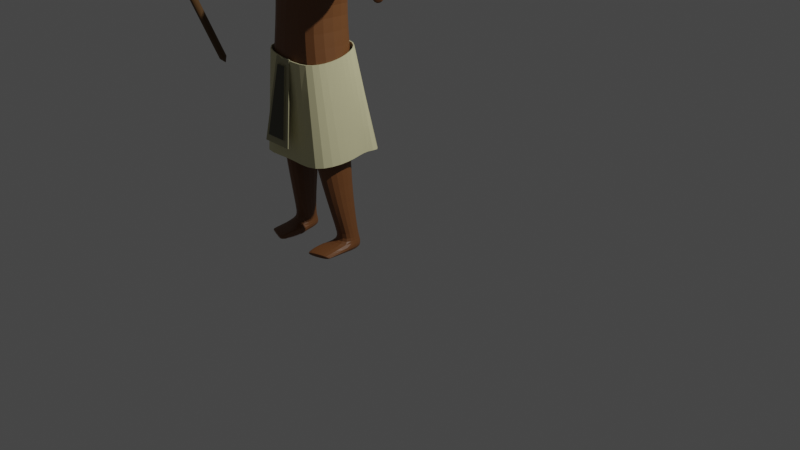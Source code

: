 # Source: postava_sekera.blend  (saved by Blender 3.6.13; exported with 4.5.12 LTS)
import bpy
from mathutils import Matrix  # noqa: F401  (used for matrix-valued properties, if any)

bpy.ops.wm.read_factory_settings(use_empty=True)
scene = bpy.context.scene
scene.name = 'Scene'

# ---- collections
col_collection = bpy.data.collections.new('Collection'); scene.collection.children.link(col_collection)

# ---- materials (node trees are filled in below, after node groups)
mat_material = bpy.data.materials.new('Material')
mat_material.use_transparent_shadow = False
mat_material_002 = bpy.data.materials.new('Material.002')
mat_material_002.use_transparent_shadow = False
mat_material_003 = bpy.data.materials.new('Material.003')
mat_material_003.use_transparent_shadow = False
mat_material_001 = bpy.data.materials.new('Material.001')
mat_material_001.use_transparent_shadow = False
mat_material_008 = bpy.data.materials.new('Material.008')
mat_material_008.use_transparent_shadow = False
mat_material_004 = bpy.data.materials.new('Material.004')
mat_material_004.use_transparent_shadow = False
mat_material_007 = bpy.data.materials.new('Material.007')
mat_material_007.use_transparent_shadow = False
mat_material_006 = bpy.data.materials.new('Material.006')
mat_material_006.use_transparent_shadow = False
mat_material_005 = bpy.data.materials.new('Material.005')
mat_material_005.use_transparent_shadow = False
mat_material_009 = bpy.data.materials.new('Material.009')
mat_material_009.use_transparent_shadow = False

# ---- material node trees
mat_material.use_nodes = True; mat_material.node_tree.nodes.clear()
_N = mat_material.node_tree.nodes; _L = mat_material.node_tree.links
n0 = _N.new('ShaderNodeBsdfPrincipled'); n0.name = 'Principled BSDF'; n0.location = (10, 300)
n0.distribution = 'GGX'
n0.subsurface_method = 'RANDOM_WALK_SKIN'
n0.inputs[0].default_value = (0.8, 0.7333, 0.7421, 1.0)
n0.inputs[3].default_value = 1.45
n0.inputs[27].default_value = (0.0, 0.0, 0.0, 1.0)
n0.inputs[28].default_value = 1.0
n1 = _N.new('ShaderNodeOutputMaterial'); n1.name = 'Material Output'; n1.location = (300, 300)
_L.new(n0.outputs[0], n1.inputs[0])
n1.is_active_output = True
mat_material_002.use_nodes = True; mat_material_002.node_tree.nodes.clear()
_N = mat_material_002.node_tree.nodes; _L = mat_material_002.node_tree.links
n0 = _N.new('ShaderNodeBsdfPrincipled'); n0.name = 'Principled BSDF'; n0.location = (10, 300)
n0.distribution = 'GGX'
n0.subsurface_method = 'RANDOM_WALK_SKIN'
n0.inputs[0].default_value = (0.1657, 0.06457, 0.01907, 1.0)
n0.inputs[3].default_value = 1.45
n0.inputs[27].default_value = (0.0, 0.0, 0.0, 1.0)
n0.inputs[28].default_value = 1.0
n1 = _N.new('ShaderNodeOutputMaterial'); n1.name = 'Material Output'; n1.location = (300, 300)
_L.new(n0.outputs[0], n1.inputs[0])
n1.is_active_output = True
mat_material_003.use_nodes = True; mat_material_003.node_tree.nodes.clear()
_N = mat_material_003.node_tree.nodes; _L = mat_material_003.node_tree.links
n0 = _N.new('ShaderNodeBsdfPrincipled'); n0.name = 'Principled BSDF'; n0.location = (10, 300)
n0.distribution = 'GGX'
n0.subsurface_method = 'RANDOM_WALK_SKIN'
n0.inputs[0].default_value = (0.6514, 0.6105, 0.3564, 1.0)
n0.inputs[3].default_value = 1.45
n0.inputs[27].default_value = (0.0, 0.0, 0.0, 1.0)
n0.inputs[28].default_value = 1.0
n1 = _N.new('ShaderNodeOutputMaterial'); n1.name = 'Material Output'; n1.location = (300, 300)
_L.new(n0.outputs[0], n1.inputs[0])
n1.is_active_output = True
mat_material_001.use_nodes = True; mat_material_001.node_tree.nodes.clear()
_N = mat_material_001.node_tree.nodes; _L = mat_material_001.node_tree.links
n0 = _N.new('ShaderNodeBsdfPrincipled'); n0.name = 'Principled BSDF'; n0.location = (10, 300)
n0.distribution = 'GGX'
n0.subsurface_method = 'RANDOM_WALK_SKIN'
n0.inputs[0].default_value = (0.3712, 0.3467, 0.2051, 1.0)
n0.inputs[3].default_value = 1.45
n0.inputs[27].default_value = (0.0, 0.0, 0.0, 1.0)
n0.inputs[28].default_value = 1.0
n1 = _N.new('ShaderNodeOutputMaterial'); n1.name = 'Material Output'; n1.location = (300, 300)
_L.new(n0.outputs[0], n1.inputs[0])
n1.is_active_output = True
mat_material_008.use_nodes = True; mat_material_008.node_tree.nodes.clear()
_N = mat_material_008.node_tree.nodes; _L = mat_material_008.node_tree.links
n0 = _N.new('ShaderNodeBsdfPrincipled'); n0.name = 'Principled BSDF'; n0.location = (10, 300)
n0.distribution = 'GGX'
n0.subsurface_method = 'RANDOM_WALK_SKIN'
n0.inputs[0].default_value = (0.07036, 0.0661, 0.04114, 1.0)
n0.inputs[3].default_value = 1.45
n0.inputs[27].default_value = (0.0, 0.0, 0.0, 1.0)
n0.inputs[28].default_value = 1.0
n1 = _N.new('ShaderNodeOutputMaterial'); n1.name = 'Material Output'; n1.location = (300, 300)
_L.new(n0.outputs[0], n1.inputs[0])
n1.is_active_output = True
mat_material_004.use_nodes = True; mat_material_004.node_tree.nodes.clear()
_N = mat_material_004.node_tree.nodes; _L = mat_material_004.node_tree.links
n0 = _N.new('ShaderNodeBsdfPrincipled'); n0.name = 'Principled BSDF'; n0.location = (10, 300)
n0.distribution = 'GGX'
n0.subsurface_method = 'RANDOM_WALK_SKIN'
n0.inputs[0].default_value = (0.0, 0.0, 0.0, 1.0)
n0.inputs[3].default_value = 1.45
n0.inputs[27].default_value = (0.0, 0.0, 0.0, 1.0)
n0.inputs[28].default_value = 1.0
n1 = _N.new('ShaderNodeOutputMaterial'); n1.name = 'Material Output'; n1.location = (300, 300)
_L.new(n0.outputs[0], n1.inputs[0])
n1.is_active_output = True
mat_material_007.use_nodes = True; mat_material_007.node_tree.nodes.clear()
_N = mat_material_007.node_tree.nodes; _L = mat_material_007.node_tree.links
n0 = _N.new('ShaderNodeBsdfPrincipled'); n0.name = 'Principled BSDF'; n0.location = (10, 300)
n0.distribution = 'GGX'
n0.subsurface_method = 'RANDOM_WALK_SKIN'
n0.inputs[0].default_value = (0.1046, 0.05127, 0.01444, 1.0)
n0.inputs[3].default_value = 1.45
n0.inputs[27].default_value = (0.0, 0.0, 0.0, 1.0)
n0.inputs[28].default_value = 1.0
n1 = _N.new('ShaderNodeOutputMaterial'); n1.name = 'Material Output'; n1.location = (300, 300)
_L.new(n0.outputs[0], n1.inputs[0])
n1.is_active_output = True
mat_material_006.use_nodes = True; mat_material_006.node_tree.nodes.clear()
_N = mat_material_006.node_tree.nodes; _L = mat_material_006.node_tree.links
n0 = _N.new('ShaderNodeBsdfPrincipled'); n0.name = 'Principled BSDF'; n0.location = (10, 300)
n0.distribution = 'GGX'
n0.subsurface_method = 'RANDOM_WALK_SKIN'
n0.inputs[0].default_value = (0.1046, 0.05127, 0.01444, 1.0)
n0.inputs[3].default_value = 1.45
n0.inputs[27].default_value = (0.0, 0.0, 0.0, 1.0)
n0.inputs[28].default_value = 1.0
n1 = _N.new('ShaderNodeOutputMaterial'); n1.name = 'Material Output'; n1.location = (300, 300)
_L.new(n0.outputs[0], n1.inputs[0])
n1.is_active_output = True
mat_material_005.use_nodes = True; mat_material_005.node_tree.nodes.clear()
_N = mat_material_005.node_tree.nodes; _L = mat_material_005.node_tree.links
n0 = _N.new('ShaderNodeBsdfPrincipled'); n0.name = 'Principled BSDF'; n0.location = (10, 300)
n0.distribution = 'GGX'
n0.subsurface_method = 'RANDOM_WALK_SKIN'
n0.inputs[0].default_value = (0.1615, 0.1615, 0.1615, 1.0)
n0.inputs[3].default_value = 1.45
n0.inputs[27].default_value = (0.0, 0.0, 0.0, 1.0)
n0.inputs[28].default_value = 1.0
n1 = _N.new('ShaderNodeOutputMaterial'); n1.name = 'Material Output'; n1.location = (300, 300)
_L.new(n0.outputs[0], n1.inputs[0])
n1.is_active_output = True
mat_material_009.use_nodes = True; mat_material_009.node_tree.nodes.clear()
_N = mat_material_009.node_tree.nodes; _L = mat_material_009.node_tree.links
n0 = _N.new('ShaderNodeBsdfPrincipled'); n0.name = 'Principled BSDF'; n0.location = (10, 300)
n0.distribution = 'GGX'
n0.subsurface_method = 'RANDOM_WALK_SKIN'
n0.inputs[0].default_value = (0.0, 0.0, 0.0, 1.0)
n0.inputs[3].default_value = 1.45
n0.inputs[27].default_value = (0.0, 0.0, 0.0, 1.0)
n0.inputs[28].default_value = 1.0
n1 = _N.new('ShaderNodeOutputMaterial'); n1.name = 'Material Output'; n1.location = (300, 300)
_L.new(n0.outputs[0], n1.inputs[0])
n1.is_active_output = True

# ---- world
world_world = bpy.data.worlds.new('World'); scene.world = world_world
world_world.use_nodes = True; world_world.node_tree.nodes.clear()
_N = world_world.node_tree.nodes; _L = world_world.node_tree.links
n0 = _N.new('ShaderNodeOutputWorld'); n0.name = 'World Output'; n0.location = (300, 300)
n1 = _N.new('ShaderNodeBackground'); n1.name = 'Background'; n1.location = (10, 300)
n1.inputs[0].default_value = (0.05088, 0.05088, 0.05088, 1.0)
_L.new(n1.outputs[0], n0.inputs[0])
n0.is_active_output = True
world_world.color = (0.05088, 0.05088, 0.05088)
world_world.use_sun_shadow = False
world_world.sun_shadow_jitter_overblur = 0.0

# ---- cameras
cam_camera = bpy.data.cameras.new('Camera')
cam_camera.clip_end = 100.0
cam_camera.ortho_scale = 7.314

# ---- lights
light_light = bpy.data.lights.new('Light', 'POINT')
light_light.transmission_factor = 0.0
light_light.energy = 1000.0
light_light.shadow_soft_size = 0.1
light_light.shadow_maximum_resolution = 0.006
light_light.use_absolute_resolution = True

# ---- meshes
me_cube_006 = bpy.data.meshes.new('Cube.006')
me_cube_006.from_pydata([(0.0, -1.425, 2.77), (0.0, -1.146, 3.421), (0.0, -0.8405, 2.716), (0.0, -0.9648, 3.549), (0.2554, -1.424, 2.794), (0.2061, -1.136, 3.442), (0.2718, -0.8777, 2.794), (0.2061, -0.9858, 3.542), (0.2551, -0.8911, 0.6031), (0.1854, -1.167, 0.6066), (0.3901, -0.9384, 0.5989), (0.4238, -1.146, 0.6201), (0.0, -0.8643, 2.015), (0.0, -1.474, 2.166), (0.3762, -0.8735, 2.152), (0.3735, -1.42, 2.166), (0.0, -0.8587, 2.036), (0.0, -1.466, 2.156), (0.3504, -0.8848, 2.145), (0.3476, -1.431, 2.158), (0.145, -0.8967, 1.312), (0.145, -1.361, 1.32), (0.3295, -0.9861, 1.304), (0.328, -1.289, 1.312), (0.0, -1.4, 2.913), (0.0, -0.8127, 2.818), (0.3977, -0.9652, 3.118), (0.3847, -1.314, 3.073), (0.3811, -0.9943, 3.127), (0.4127, -1.005, 3.366), (0.4127, -1.241, 3.366), (0.4704, -1.216, 3.145), (1.263, -1.47, 3.135), (0.389, -1.005, 3.366), (0.3891, -1.241, 3.366), (1.206, -1.545, 3.157), (1.279, -1.45, 3.243), (0.4783, -1.01, 3.336), (0.5109, -1.223, 3.343), (1.23, -1.529, 3.272), (1.313, -1.633, 3.147), (1.369, -1.554, 3.131), (1.378, -1.532, 3.231), (1.33, -1.612, 3.259), (1.316, -1.63, 3.151), (1.368, -1.556, 3.136), (1.391, -1.538, 3.254), (1.346, -1.613, 3.282), (0.0, -1.36, 3.106), (0.0, -0.8249, 3.069), (0.4674, -0.9812, 3.192), (0.4122, -1.221, 3.201), (0.4504, -0.985, 3.201), (0.4472, -1.221, 3.201), (0.9441, -1.18, 3.207), (0.8505, -1.304, 3.242), (0.9652, -1.185, 3.277), (0.8852, -1.31, 3.332), (0.9325, -1.178, 3.109), (0.4127, -1.005, 3.366), (0.4127, -1.241, 3.366), (0.8756, -1.293, 3.231), (0.5933, -1.183, 3.134), (0.5677, -1.003, 2.98), (0.4153, -0.9942, 3.366), (0.4153, -1.23, 3.367), (1.047, -1.424, 3.194), (0.721, -1.162, 3.147), (0.7108, -1.012, 3.122), (1.104, -1.329, 3.123), (0.2288, -0.8842, 0.4974), (0.3964, -0.9188, 0.4936), (0.4338, -1.122, 0.5148), (0.1954, -1.144, 0.5013), (0.4298, -1.38, 0.5802), (0.1983, -1.459, 0.5848), (0.1986, -1.443, 0.5323), (0.4207, -1.367, 0.5313), (0.4242, -1.38, 0.5755), (0.203, -1.455, 0.58), (0.2033, -1.443, 0.537), (0.4169, -1.37, 0.5361), (0.185, -1.171, 0.6013), (0.1944, -1.15, 0.5069), (0.199, -1.439, 0.5369), (0.1992, -1.452, 0.5804), (0.257, -0.9188, 0.6658), (0.2047, -1.159, 0.6689), (0.3765, -0.9607, 0.662), (0.4016, -1.138, 0.6785), (0.0, -1.319, 3.261), (0.0, -0.8648, 3.214), (0.413, -1.005, 3.366), (0.3781, -1.241, 3.366), (0.0, -1.194, 3.346), (0.0, -0.9419, 3.344), (0.1336, -1.021, 3.334), (0.1336, -1.181, 3.334), (0.0, -1.149, 3.708), (0.0, -0.8913, 3.692), (0.1884, -0.8848, 3.688), (0.2169, -1.118, 3.691), (0.0, -1.147, 3.829), (0.0, -0.8727, 3.847), (0.1264, -0.9052, 3.831), (0.1714, -1.151, 3.831), (0.1432, -1.247, 3.474), (0.0, -1.259, 3.441), (0.1283, -1.242, 3.698), (0.0, -1.25, 3.706), (0.1615, -1.226, 3.81), (0.0, -1.211, 3.847), (0.0, -1.156, 3.413), (0.0, -1.004, 3.392), (0.1392, -1.037, 3.388), (0.116, -1.148, 3.405), (0.0, -1.155, 3.539), (0.0, -0.9549, 3.509), (0.2096, -0.983, 3.508), (0.1864, -1.143, 3.526), (0.0, -0.8214, 2.997), (0.0, -0.8197, 2.962), (0.0, -0.8179, 2.926), (0.0, -0.8162, 2.89), (0.0, -0.8144, 2.854), (0.0, -0.8127, 2.818), (0.4475, -0.9767, 3.171), (0.4375, -0.9744, 3.16), (0.4276, -0.9721, 3.15), (0.4176, -0.9698, 3.139), (0.4077, -0.9675, 3.129), (0.3977, -0.9652, 3.118), (0.4293, -1.247, 3.165), (0.4204, -1.261, 3.146), (0.4115, -1.274, 3.128), (0.4025, -1.287, 3.11), (0.3936, -1.301, 3.091), (0.3847, -1.314, 3.073), (0.4306, -0.9804, 3.18), (0.4207, -0.9782, 3.169), (0.4108, -0.9759, 3.159), (0.4009, -0.9736, 3.148), (0.391, -0.9966, 3.138), (0.3811, -0.9943, 3.127), (0.4538, -1.212, 3.185), (0.4572, -1.208, 3.177), (0.4605, -1.204, 3.169), (0.4638, -1.199, 3.161), (0.4671, -1.195, 3.153), (0.4704, -1.191, 3.145), (1.035, -1.263, 3.187), (1.081, -1.304, 3.176), (1.126, -1.346, 3.166), (1.172, -1.387, 3.155), (1.218, -1.428, 3.145), (1.263, -1.47, 3.135), (0.952, -1.373, 3.218), (1.003, -1.407, 3.206), (1.053, -1.442, 3.194), (1.104, -1.476, 3.181), (1.155, -1.511, 3.169), (1.206, -1.545, 3.157), (1.063, -1.262, 3.282), (1.106, -1.3, 3.275), (1.149, -1.337, 3.267), (1.193, -1.375, 3.259), (1.236, -1.413, 3.251), (1.279, -1.45, 3.243), (0.9919, -1.374, 3.33), (1.04, -1.405, 3.318), (1.087, -1.436, 3.307), (1.135, -1.467, 3.295), (1.183, -1.498, 3.283), (1.23, -1.529, 3.272), (0.0, -1.4, 2.913), (0.0, -1.395, 2.941), (0.0, -1.389, 2.968), (0.0, -1.383, 2.996), (0.0, -1.378, 3.024), (0.0, -1.372, 3.051), (0.652, -1.013, 3.086), (0.6864, -1.012, 3.076), (0.7063, -1.249, 3.093), (0.7772, -1.29, 3.159), (0.8137, -1.299, 3.154), (0.8483, -1.307, 3.121), (0.9047, -1.285, 3.134), (0.8277, -1.386, 3.157), (0.8575, -1.233, 3.09), (0.7398, -1.145, 3.142), (0.7032, -1.155, 3.14), (0.6665, -1.164, 3.138), (0.8336, -1.307, 3.148), (0.8816, -1.316, 3.142), (0.9295, -1.326, 3.136), (0.9775, -1.336, 3.13), (1.025, -1.345, 3.124), (1.073, -1.355, 3.118), (1.068, -1.444, 3.178), (1.005, -1.397, 3.201), (0.9624, -1.371, 3.207), (0.9929, -1.393, 3.129), (0.8686, -1.308, 3.12), (0.841, -1.399, 3.144)], [], [(49, 91, 92, 50), (56, 37, 38, 57), (51, 93, 90, 48), (4, 0, 13, 15), (3, 1, 98, 99), (49, 48, 90, 91), (70, 71, 72, 73), (2, 6, 14, 12), (0, 2, 12, 13), (6, 4, 15, 14), (16, 17, 13, 12), (18, 16, 12, 14), (19, 18, 14, 15), (17, 19, 15, 13), (20, 21, 17, 16), (22, 20, 16, 18), (23, 22, 18, 19), (21, 23, 19, 17), (86, 87, 21, 20), (88, 86, 20, 22), (89, 88, 22, 23), (87, 89, 23, 21), (2, 0, 24, 25), (4, 27, 24, 0), (6, 26, 27, 4), (2, 25, 26, 6), (50, 92, 29, 52), (92, 93, 30, 29), (137, 27, 31, 149), (27, 26, 28, 31), (68, 64, 33, 54), (64, 65, 34, 33), (198, 66, 35, 161), (66, 69, 32, 35), (54, 33, 37, 56), (33, 34, 38, 37), (161, 35, 39, 173), (44, 45, 46, 47), (35, 32, 41, 40), (32, 36, 42, 41), (36, 39, 43, 42), (39, 35, 40, 43), (40, 41, 45, 44), (41, 42, 46, 45), (42, 43, 47, 46), (43, 40, 44, 47), (34, 55, 57, 38), (150, 54, 56, 162), (65, 67, 55, 34), (192, 68, 54, 150), (93, 51, 53, 30), (126, 50, 52, 138), (120, 179, 48, 49), (132, 51, 48, 179), (162, 56, 57, 168), (120, 49, 50, 126), (138, 52, 63, 180), (30, 53, 62, 60), (31, 28, 58, 61), (149, 31, 61, 186), (29, 30, 60, 59), (52, 29, 59, 63), (180, 63, 68, 192), (60, 62, 67, 65), (61, 58, 69, 66), (186, 61, 66, 198), (59, 60, 65, 64), (63, 59, 64, 68), (8, 10, 71, 70), (10, 11, 72, 71), (78, 79, 80, 81), (9, 8, 70, 73), (11, 9, 75, 74), (82, 83, 84, 85), (73, 72, 77, 76), (72, 11, 74, 77), (74, 75, 79, 78), (75, 76, 80, 79), (76, 77, 81, 80), (77, 74, 78, 81), (9, 73, 83, 82), (73, 76, 84, 83), (76, 75, 85, 84), (75, 9, 82, 85), (9, 11, 89, 87), (11, 10, 88, 89), (10, 8, 86, 88), (8, 9, 87, 86), (94, 95, 91, 90), (95, 96, 92, 91), (96, 97, 93, 92), (97, 94, 90, 93), (112, 113, 95, 94), (113, 114, 96, 95), (114, 115, 97, 96), (115, 112, 94, 97), (1, 5, 106, 107), (101, 105, 110, 108), (7, 3, 99, 100), (5, 7, 100, 101), (104, 103, 102, 105), (100, 99, 103, 104), (101, 100, 104, 105), (99, 98, 102, 103), (109, 108, 110, 111), (107, 106, 108, 109), (5, 101, 108, 106), (98, 1, 107, 109), (102, 98, 109, 111), (105, 102, 111, 110), (119, 116, 112, 115), (118, 119, 115, 114), (117, 118, 114, 113), (116, 117, 113, 112), (1, 3, 117, 116), (3, 7, 118, 117), (7, 5, 119, 118), (5, 1, 116, 119), (62, 191, 203, 67), (191, 190, 202, 203), (190, 189, 201, 202), (189, 188, 200, 201), (188, 187, 199, 200), (187, 186, 198, 199), (58, 185, 197, 69), (185, 184, 196, 197), (184, 183, 195, 196), (183, 182, 194, 195), (182, 181, 193, 194), (181, 180, 192, 193), (53, 144, 191, 62), (144, 145, 190, 191), (145, 146, 189, 190), (146, 147, 188, 189), (147, 148, 187, 188), (148, 149, 186, 187), (28, 143, 185, 58), (143, 142, 184, 185), (142, 141, 183, 184), (141, 140, 182, 183), (140, 139, 181, 182), (139, 138, 180, 181), (25, 125, 131, 26), (125, 124, 130, 131), (124, 123, 129, 130), (123, 122, 128, 129), (122, 121, 127, 128), (121, 120, 126, 127), (36, 167, 173, 39), (167, 166, 172, 173), (166, 165, 171, 172), (165, 164, 170, 171), (164, 163, 169, 170), (163, 162, 168, 169), (27, 137, 174, 24), (137, 136, 175, 174), (136, 135, 176, 175), (135, 134, 177, 176), (134, 133, 178, 177), (133, 132, 179, 178), (25, 24, 174, 125), (125, 174, 175, 124), (124, 175, 176, 123), (123, 176, 177, 122), (122, 177, 178, 121), (121, 178, 179, 120), (26, 131, 143, 28), (131, 130, 142, 143), (130, 129, 141, 142), (129, 128, 140, 141), (128, 127, 139, 140), (127, 126, 138, 139), (69, 197, 155, 32), (197, 196, 154, 155), (196, 195, 153, 154), (195, 194, 152, 153), (194, 193, 151, 152), (193, 192, 150, 151), (32, 155, 167, 36), (155, 154, 166, 167), (154, 153, 165, 166), (153, 152, 164, 165), (152, 151, 163, 164), (151, 150, 162, 163), (55, 156, 168, 57), (156, 157, 169, 168), (157, 158, 170, 169), (158, 159, 171, 170), (159, 160, 172, 171), (160, 161, 173, 172), (67, 203, 156, 55), (203, 202, 157, 156), (202, 201, 158, 157), (201, 200, 159, 158), (200, 199, 160, 159), (199, 198, 161, 160), (51, 132, 144, 53), (132, 133, 145, 144), (133, 134, 146, 145), (134, 135, 147, 146), (135, 136, 148, 147), (136, 137, 149, 148)])
me_cube_006.polygons.foreach_set('material_index', [1, 1, 1, 1, 0, 0, 0, 1, 0, 1, 0, 1, 1, 1, 1, 1, 1, 1, 1, 1, 1, 1, 0, 1, 1, 1, 1, 1, 1, 1, 1, 1, 1, 1, 1, 1, 1, 1, 1, 1, 1, 1, 1, 1, 1, 1, 1, 1, 1, 1, 1, 1, 0, 1, 1, 1, 1, 1, 1, 1, 1, 1, 1, 1, 1, 1, 1, 1, 1, 1, 1, 1, 1, 1, 0, 1, 1, 1, 1, 1, 1, 0, 1, 1, 1, 1, 1, 1, 0, 1, 1, 1, 0, 1, 1, 1, 1, 1, 1, 1, 1, 1, 1, 0, 1, 1, 1, 0, 0, 1, 1, 1, 1, 0, 0, 1, 1, 1, 1, 1, 1, 1, 1, 1, 1, 1, 1, 1, 1, 1, 1, 1, 1, 1, 1, 1, 1, 1, 1, 1, 1, 1, 1, 1, 1, 1, 1, 1, 1, 1, 1, 1, 1, 1, 1, 1, 1, 1, 1, 1, 0, 0, 0, 0, 0, 0, 1, 1, 1, 1, 1, 1, 1, 1, 1, 1, 1, 1, 1, 1, 1, 1, 1, 1, 1, 1, 1, 1, 1, 1, 1, 1, 1, 1, 1, 1, 1, 1, 1, 1, 1, 1])
_uv = me_cube_006.uv_layers.new(name='UVMap')
_uv.uv.foreach_set('vector', [0.5067, 0.25, 0.625, 0.25, 0.625, 0.5, 0.5092, 0.5, 0.5092, 0.5, 0.625, 0.5, 0.625, 0.75, 0.5092, 0.75, 0.5092, 0.75, 0.625, 0.75, 0.6235, 0.9994, 0.5067, 1.0, 0.375, 0.75, 0.375, 1.0, 0.375, 1.0, 0.375, 0.75, 0.8721, 0.5031, 0.8673, 0.7461, 0.8673, 0.7461, 0.8721, 0.5031, 0.5067, 0.25, 0.6384, 0.8683, 0.8701, 0.749, 0.625, 0.25, 0.1498, 0.5163, 0.3502, 0.5207, 0.3501, 0.7295, 0.1499, 0.7339, 0.375, 0.25, 0.375, 0.5, 0.375, 0.5, 0.375, 0.25, 0.375, 1.0, 0.375, 0.25, 0.375, 0.25, 0.375, 1.0, 0.375, 0.5, 0.375, 0.75, 0.375, 0.75, 0.375, 0.5, 0.125, 0.5, 0.125, 0.75, 0.125, 0.75, 0.125, 0.5, 0.375, 0.5, 0.125, 0.5, 0.125, 0.5, 0.375, 0.5, 0.375, 0.75, 0.375, 0.5, 0.375, 0.5, 0.375, 0.75, 0.125, 0.75, 0.375, 0.75, 0.375, 0.75, 0.125, 0.75, 0.1498, 0.5163, 0.1499, 0.7339, 0.125, 0.75, 0.125, 0.5, 0.3502, 0.5207, 0.1498, 0.5163, 0.125, 0.5, 0.375, 0.5, 0.3501, 0.7295, 0.3502, 0.5207, 0.375, 0.5, 0.375, 0.75, 0.1499, 0.7339, 0.3501, 0.7295, 0.375, 0.75, 0.125, 0.75, 0.1498, 0.5163, 0.1499, 0.7339, 0.1499, 0.7339, 0.1498, 0.5163, 0.3502, 0.5207, 0.1498, 0.5163, 0.1498, 0.5163, 0.3502, 0.5207, 0.3501, 0.7295, 0.3502, 0.5207, 0.3502, 0.5207, 0.3501, 0.7295, 0.1499, 0.7339, 0.3501, 0.7295, 0.3501, 0.7295, 0.1499, 0.7339, 0.375, 0.25, 0.375, 1.0, 0.4507, 0.9622, 0.4128, 0.25, 0.375, 0.75, 0.4173, 0.75, 0.4128, 1.0, 0.375, 1.0, 0.375, 0.5, 0.4173, 0.5, 0.4173, 0.75, 0.375, 0.75, 0.375, 0.25, 0.4128, 0.25, 0.4173, 0.5, 0.375, 0.5, 0.5092, 0.5, 0.625, 0.5, 0.625, 0.5, 0.5092, 0.5, 0.625, 0.5, 0.625, 0.75, 0.625, 0.75, 0.625, 0.5, 0.4173, 0.75, 0.4173, 0.75, 0.4173, 0.75, 0.4173, 0.75, 0.4173, 0.75, 0.4173, 0.5, 0.4173, 0.5, 0.4173, 0.75, 0.5092, 0.5, 0.625, 0.5, 0.625, 0.5, 0.5092, 0.5, 0.625, 0.5, 0.625, 0.75, 0.625, 0.75, 0.625, 0.5, 0.4173, 0.75, 0.4173, 0.75, 0.4173, 0.75, 0.4173, 0.75, 0.4173, 0.75, 0.4173, 0.5, 0.4173, 0.5, 0.4173, 0.75, 0.5092, 0.5, 0.625, 0.5, 0.625, 0.5, 0.5092, 0.5, 0.625, 0.5, 0.625, 0.75, 0.625, 0.75, 0.625, 0.5, 0.4173, 0.75, 0.4173, 0.75, 0.4173, 0.75, 0.4173, 0.75, 0.4173, 0.75, 0.4173, 0.5, 0.4173, 0.5, 0.4173, 0.75, 0.4173, 0.75, 0.4173, 0.5, 0.4173, 0.5, 0.4173, 0.75, 0.4173, 0.5, 0.4173, 0.5, 0.4173, 0.5, 0.4173, 0.5, 0.4173, 0.5, 0.4173, 0.75, 0.4173, 0.75, 0.4173, 0.5, 0.4173, 0.75, 0.4173, 0.75, 0.4173, 0.75, 0.4173, 0.75, 0.4173, 0.75, 0.4173, 0.5, 0.4173, 0.5, 0.4173, 0.75, 0.4173, 0.5, 0.4173, 0.5, 0.4173, 0.5, 0.4173, 0.5, 0.4173, 0.5, 0.4173, 0.75, 0.4173, 0.75, 0.4173, 0.5, 0.4173, 0.75, 0.4173, 0.75, 0.4173, 0.75, 0.4173, 0.75, 0.625, 0.75, 0.5092, 0.75, 0.5092, 0.75, 0.625, 0.75, 0.483, 0.5, 0.5092, 0.5, 0.5092, 0.5, 0.483, 0.5, 0.625, 0.75, 0.5092, 0.75, 0.5092, 0.75, 0.625, 0.75, 0.483, 0.5, 0.5092, 0.5, 0.5092, 0.5, 0.483, 0.5, 0.625, 0.75, 0.5092, 0.75, 0.5092, 0.75, 0.625, 0.75, 0.483, 0.5, 0.5092, 0.5, 0.5092, 0.5, 0.483, 0.5, 0.4799, 0.25, 0.5848, 0.8951, 0.6384, 0.8683, 0.5067, 0.25, 0.483, 0.75, 0.5092, 0.75, 0.5067, 1.0, 0.4799, 1.0, 0.483, 0.5, 0.5092, 0.5, 0.5092, 0.75, 0.483, 0.75, 0.4799, 0.25, 0.5067, 0.25, 0.5092, 0.5, 0.483, 0.5, 0.483, 0.5, 0.5092, 0.5, 0.5092, 0.5, 0.483, 0.5, 0.625, 0.75, 0.5092, 0.75, 0.5092, 0.75, 0.625, 0.75, 0.4173, 0.75, 0.4173, 0.5, 0.4173, 0.5, 0.4173, 0.75, 0.4173, 0.75, 0.4173, 0.75, 0.4173, 0.75, 0.4173, 0.75, 0.625, 0.5, 0.625, 0.75, 0.625, 0.75, 0.625, 0.5, 0.5092, 0.5, 0.625, 0.5, 0.625, 0.5, 0.5092, 0.5, 0.483, 0.5, 0.5092, 0.5, 0.5092, 0.5, 0.483, 0.5, 0.625, 0.75, 0.5092, 0.75, 0.5092, 0.75, 0.625, 0.75, 0.4173, 0.75, 0.4173, 0.5, 0.4173, 0.5, 0.4173, 0.75, 0.4173, 0.75, 0.4173, 0.75, 0.4173, 0.75, 0.4173, 0.75, 0.5432, 0.75, 0.625, 0.75, 0.625, 0.75, 0.5432, 0.75, 0.5092, 0.5, 0.625, 0.5, 0.625, 0.5, 0.5092, 0.5, 0.1498, 0.5163, 0.3502, 0.5207, 0.3502, 0.5207, 0.1498, 0.5163, 0.3502, 0.5207, 0.3501, 0.7295, 0.3501, 0.7295, 0.3502, 0.5207, 0.3453, 0.7296, 0.1548, 0.7338, 0.1548, 0.7338, 0.3452, 0.7296, 0.1499, 0.7339, 0.1498, 0.5163, 0.1498, 0.5163, 0.1499, 0.7339, 0.3501, 0.7295, 0.1499, 0.7339, 0.1507, 0.7338, 0.3493, 0.7295, 0.1499, 0.7339, 0.1499, 0.7339, 0.1506, 0.7338, 0.1506, 0.7338, 0.1499, 0.7339, 0.3501, 0.7295, 0.3493, 0.7295, 0.1507, 0.7338, 0.3501, 0.7295, 0.3501, 0.7295, 0.3493, 0.7295, 0.3493, 0.7295, 0.3493, 0.7295, 0.1507, 0.7338, 0.1548, 0.7338, 0.3453, 0.7296, 0.1507, 0.7338, 0.1507, 0.7338, 0.1548, 0.7338, 0.1548, 0.7338, 0.1507, 0.7338, 0.3493, 0.7295, 0.3452, 0.7296, 0.1548, 0.7338, 0.3493, 0.7295, 0.3493, 0.7295, 0.3453, 0.7296, 0.3452, 0.7296, 0.1499, 0.7339, 0.1499, 0.7339, 0.1499, 0.7339, 0.1499, 0.7339, 0.1499, 0.7339, 0.1507, 0.7338, 0.1506, 0.7338, 0.1499, 0.7339, 0.1507, 0.7338, 0.1507, 0.7338, 0.1506, 0.7338, 0.1506, 0.7338, 0.1507, 0.7338, 0.1499, 0.7339, 0.1499, 0.7339, 0.1506, 0.7338, 0.1499, 0.7339, 0.3501, 0.7295, 0.3501, 0.7295, 0.1499, 0.7339, 0.3501, 0.7295, 0.3502, 0.5207, 0.3502, 0.5207, 0.3501, 0.7295, 0.3502, 0.5207, 0.1498, 0.5163, 0.1498, 0.5163, 0.3502, 0.5207, 0.1498, 0.5163, 0.1499, 0.7339, 0.1499, 0.7339, 0.1498, 0.5163, 0.8701, 0.749, 0.875, 0.5, 0.875, 0.5, 0.8701, 0.749, 0.875, 0.5, 0.625, 0.5, 0.625, 0.5, 0.875, 0.5, 0.625, 0.5, 0.625, 0.75, 0.625, 0.75, 0.625, 0.5, 0.625, 0.75, 0.8701, 0.749, 0.8701, 0.749, 0.625, 0.75, 0.8688, 0.7477, 0.8736, 0.5014, 0.875, 0.5, 0.8701, 0.749, 0.8736, 0.5014, 0.6263, 0.5026, 0.625, 0.5, 0.875, 0.5, 0.6263, 0.5026, 0.6263, 0.7475, 0.625, 0.75, 0.625, 0.5, 0.6263, 0.7475, 0.8688, 0.7477, 0.8701, 0.749, 0.625, 0.75, 0.8673, 0.7461, 0.6278, 0.7447, 0.6278, 0.7447, 0.8673, 0.7461, 0.6278, 0.7447, 0.6278, 0.7447, 0.6278, 0.7447, 0.6278, 0.7447, 0.6278, 0.5056, 0.8721, 0.5031, 0.8721, 0.5031, 0.6278, 0.5056, 0.6278, 0.7447, 0.6278, 0.5056, 0.6278, 0.5056, 0.6278, 0.7447, 0.6278, 0.5056, 0.8721, 0.5031, 0.8673, 0.7461, 0.6278, 0.7447, 0.6278, 0.5056, 0.8721, 0.5031, 0.8721, 0.5031, 0.6278, 0.5056, 0.6278, 0.7447, 0.6278, 0.5056, 0.6278, 0.5056, 0.6278, 0.7447, 0.8721, 0.5031, 0.8673, 0.7461, 0.8673, 0.7461, 0.8721, 0.5031, 0.8673, 0.7461, 0.6278, 0.7447, 0.6278, 0.7447, 0.8673, 0.7461, 0.8673, 0.7461, 0.6278, 0.7447, 0.6278, 0.7447, 0.8673, 0.7461, 0.6278, 0.7447, 0.6278, 0.7447, 0.6278, 0.7447, 0.6278, 0.7447, 0.8673, 0.7461, 0.8673, 0.7461, 0.8673, 0.7461, 0.8673, 0.7461, 0.8673, 0.7461, 0.8673, 0.7461, 0.8673, 0.7461, 0.8673, 0.7461, 0.6278, 0.7447, 0.8673, 0.7461, 0.8673, 0.7461, 0.6278, 0.7447, 0.6276, 0.7452, 0.8675, 0.7464, 0.8688, 0.7477, 0.6263, 0.7475, 0.6276, 0.5051, 0.6276, 0.7452, 0.6263, 0.7475, 0.6263, 0.5026, 0.8723, 0.5028, 0.6276, 0.5051, 0.6263, 0.5026, 0.8736, 0.5014, 0.8675, 0.7464, 0.8723, 0.5028, 0.8736, 0.5014, 0.8688, 0.7477, 0.8673, 0.7461, 0.8721, 0.5031, 0.8723, 0.5028, 0.8675, 0.7464, 0.8721, 0.5031, 0.6278, 0.5056, 0.6276, 0.5051, 0.8723, 0.5028, 0.6278, 0.5056, 0.6278, 0.7447, 0.6276, 0.7452, 0.6276, 0.5051, 0.6278, 0.7447, 0.8673, 0.7461, 0.8675, 0.7464, 0.6276, 0.7452, 0.5092, 0.75, 0.483, 0.75, 0.483, 0.75, 0.5092, 0.75, 0.483, 0.75, 0.4698, 0.75, 0.4698, 0.75, 0.483, 0.75, 0.4698, 0.75, 0.4567, 0.75, 0.4567, 0.75, 0.4698, 0.75, 0.4567, 0.75, 0.4436, 0.75, 0.4436, 0.75, 0.4567, 0.75, 0.4436, 0.75, 0.4305, 0.75, 0.4305, 0.75, 0.4436, 0.75, 0.4305, 0.75, 0.4173, 0.75, 0.4173, 0.75, 0.4305, 0.75, 0.4173, 0.5, 0.4173, 0.5, 0.4173, 0.5, 0.4173, 0.5, 0.4173, 0.5, 0.4305, 0.5, 0.4305, 0.5, 0.4173, 0.5, 0.4305, 0.5, 0.4436, 0.5, 0.4436, 0.5, 0.4305, 0.5, 0.4436, 0.5, 0.4567, 0.5, 0.4567, 0.5, 0.4436, 0.5, 0.4567, 0.5, 0.4698, 0.5, 0.4698, 0.5, 0.4567, 0.5, 0.4698, 0.5, 0.483, 0.5, 0.483, 0.5, 0.4698, 0.5, 0.5092, 0.75, 0.4829, 0.75, 0.483, 0.75, 0.5092, 0.75, 0.4829, 0.75, 0.4698, 0.75, 0.4698, 0.75, 0.483, 0.75, 0.4698, 0.75, 0.4567, 0.75, 0.4567, 0.75, 0.4698, 0.75, 0.4567, 0.75, 0.4436, 0.75, 0.4436, 0.75, 0.4567, 0.75, 0.4436, 0.75, 0.4305, 0.75, 0.4305, 0.75, 0.4436, 0.75, 0.4305, 0.75, 0.4173, 0.75, 0.4173, 0.75, 0.4305, 0.75, 0.4173, 0.5, 0.4173, 0.5, 0.4173, 0.5, 0.4173, 0.5, 0.4173, 0.5, 0.4305, 0.5, 0.4305, 0.5, 0.4173, 0.5, 0.4305, 0.5, 0.4436, 0.5, 0.4436, 0.5, 0.4305, 0.5, 0.4436, 0.5, 0.4567, 0.5, 0.4567, 0.5, 0.4436, 0.5, 0.4567, 0.5, 0.4698, 0.5, 0.4698, 0.5, 0.4567, 0.5, 0.4698, 0.5, 0.483, 0.5, 0.483, 0.5, 0.4698, 0.5, 0.4128, 0.25, 0.4128, 0.25, 0.4173, 0.5, 0.4173, 0.5, 0.4128, 0.25, 0.4262, 0.25, 0.4305, 0.5, 0.4173, 0.5, 0.4262, 0.25, 0.4397, 0.25, 0.4436, 0.5, 0.4305, 0.5, 0.4397, 0.25, 0.4531, 0.25, 0.4567, 0.5, 0.4436, 0.5, 0.4531, 0.25, 0.4665, 0.25, 0.4698, 0.5, 0.4567, 0.5, 0.4665, 0.25, 0.4799, 0.25, 0.483, 0.5, 0.4698, 0.5, 0.4173, 0.5, 0.4173, 0.5, 0.4173, 0.75, 0.4173, 0.75, 0.4173, 0.5, 0.4305, 0.5, 0.4305, 0.75, 0.4173, 0.75, 0.4305, 0.5, 0.4436, 0.5, 0.4436, 0.75, 0.4305, 0.75, 0.4436, 0.5, 0.4567, 0.5, 0.4567, 0.75, 0.4436, 0.75, 0.4567, 0.5, 0.4698, 0.5, 0.4698, 0.75, 0.4567, 0.75, 0.4698, 0.5, 0.483, 0.5, 0.483, 0.75, 0.4698, 0.75, 0.4173, 0.75, 0.4173, 0.75, 0.4128, 1.0, 0.4128, 1.0, 0.4173, 0.75, 0.4305, 0.75, 0.4262, 1.0, 0.4128, 1.0, 0.4305, 0.75, 0.4436, 0.75, 0.4397, 1.0, 0.4262, 1.0, 0.4436, 0.75, 0.4567, 0.75, 0.4531, 1.0, 0.4397, 1.0, 0.4567, 0.75, 0.4698, 0.75, 0.4665, 1.0, 0.4531, 1.0, 0.4698, 0.75, 0.483, 0.75, 0.4799, 1.0, 0.4665, 1.0, 0.4128, 0.25, 0.4507, 0.9622, 0.4507, 0.9622, 0.4128, 0.25, 0.4128, 0.25, 0.4507, 0.9622, 0.4775, 0.9488, 0.4262, 0.25, 0.4262, 0.25, 0.4775, 0.9488, 0.5043, 0.9353, 0.4397, 0.25, 0.4397, 0.25, 0.5043, 0.9353, 0.5311, 0.9219, 0.4531, 0.25, 0.4531, 0.25, 0.5311, 0.9219, 0.558, 0.9085, 0.4665, 0.25, 0.4665, 0.25, 0.558, 0.9085, 0.5848, 0.8951, 0.4799, 0.25, 0.4173, 0.5, 0.4173, 0.5, 0.4173, 0.5, 0.4173, 0.5, 0.4173, 0.5, 0.4305, 0.5, 0.4305, 0.5, 0.4173, 0.5, 0.4305, 0.5, 0.4436, 0.5, 0.4436, 0.5, 0.4305, 0.5, 0.4436, 0.5, 0.4567, 0.5, 0.4567, 0.5, 0.4436, 0.5, 0.4567, 0.5, 0.4698, 0.5, 0.4698, 0.5, 0.4567, 0.5, 0.4698, 0.5, 0.483, 0.5, 0.483, 0.5, 0.4698, 0.5, 0.4173, 0.5, 0.4173, 0.5, 0.4173, 0.5, 0.4173, 0.5, 0.4173, 0.5, 0.4305, 0.5, 0.4305, 0.5, 0.4173, 0.5, 0.4305, 0.5, 0.4436, 0.5, 0.4436, 0.5, 0.4305, 0.5, 0.4436, 0.5, 0.4567, 0.5, 0.4567, 0.5, 0.4436, 0.5, 0.4567, 0.5, 0.4698, 0.5, 0.4698, 0.5, 0.4567, 0.5, 0.4698, 0.5, 0.483, 0.5, 0.483, 0.5, 0.4698, 0.5, 0.4173, 0.5, 0.4173, 0.5, 0.4173, 0.5, 0.4173, 0.5, 0.4173, 0.5, 0.4305, 0.5, 0.4305, 0.5, 0.4173, 0.5, 0.4305, 0.5, 0.4436, 0.5, 0.4436, 0.5, 0.4305, 0.5, 0.4436, 0.5, 0.4567, 0.5, 0.4567, 0.5, 0.4436, 0.5, 0.4567, 0.5, 0.4698, 0.5, 0.4698, 0.5, 0.4567, 0.5, 0.4698, 0.5, 0.483, 0.5, 0.483, 0.5, 0.4698, 0.5, 0.5092, 0.75, 0.483, 0.75, 0.483, 0.75, 0.5092, 0.75, 0.483, 0.75, 0.4698, 0.75, 0.4698, 0.75, 0.483, 0.75, 0.4698, 0.75, 0.4567, 0.75, 0.4567, 0.75, 0.4698, 0.75, 0.4567, 0.75, 0.4436, 0.75, 0.4436, 0.75, 0.4567, 0.75, 0.4436, 0.75, 0.4305, 0.75, 0.4305, 0.75, 0.4436, 0.75, 0.4305, 0.75, 0.4173, 0.75, 0.4173, 0.75, 0.4305, 0.75, 0.5092, 0.75, 0.483, 0.75, 0.483, 0.75, 0.5092, 0.75, 0.483, 0.75, 0.4698, 0.75, 0.4698, 0.75, 0.483, 0.75, 0.4698, 0.75, 0.4567, 0.75, 0.4567, 0.75, 0.4698, 0.75, 0.4567, 0.75, 0.4436, 0.75, 0.4436, 0.75, 0.4567, 0.75, 0.4436, 0.75, 0.4305, 0.75, 0.4305, 0.75, 0.4436, 0.75, 0.4305, 0.75, 0.4173, 0.75, 0.4173, 0.75, 0.4305, 0.75, 0.5092, 0.75, 0.483, 0.75, 0.4829, 0.75, 0.5092, 0.75, 0.483, 0.75, 0.4698, 0.75, 0.4698, 0.75, 0.4829, 0.75, 0.4698, 0.75, 0.4567, 0.75, 0.4567, 0.75, 0.4698, 0.75, 0.4567, 0.75, 0.4436, 0.75, 0.4436, 0.75, 0.4567, 0.75, 0.4436, 0.75, 0.4305, 0.75, 0.4305, 0.75, 0.4436, 0.75, 0.4305, 0.75, 0.4173, 0.75, 0.4173, 0.75, 0.4305, 0.75])
me_cube_006.materials.append(mat_material)
me_cube_006.materials.append(mat_material_002)
me_cube_006.update()
me_plane = bpy.data.meshes.new('Plane')
me_plane.from_pydata([(-2.727, -1.202, -0.2378), (-3.636, -1.083, -0.09566), (-2.73, 0.7929, -0.1434), (-3.602, 0.9229, -0.03106), (-3.658, -1.233, 0.5231), (-3.542, 0.9097, 0.446), (-2.43, -1.237, 0.4972), (-2.617, 0.7575, 0.4538), (-2.314, -1.206, -0.3531), (-2.683, 1.02, -0.1779), (-3.679, 0.7902, -0.08012), (-3.684, -1.206, -0.1443), (-3.138, 1.228, -0.1808), (-3.53, -1.205, -0.1761), (-2.531, 0.7722, 0.2064), (-2.372, -1.222, 0.07413), (-2.421, -1.094, -0.1149), (-2.516, 0.9036, -0.007097), (-3.014, 0.8322, 0.4878), (-3.045, -1.231, 0.4029)], [], [(8, 1, 3, 9), (11, 4, 5, 10), (19, 6, 7, 18), (16, 8, 9, 17), (13, 11, 10, 12), (0, 13, 12, 2), (6, 15, 14, 7), (15, 16, 17, 14), (4, 19, 18, 5)])
_uv = me_plane.uv_layers.new(name='UVMap')
_uv.uv.foreach_set('vector', [0.9321, 0.0, 1.0, 0.0, 1.0, 1.0, 0.9321, 1.0, 0.06662, 0.0, 0.1904, 0.0, 0.1904, 1.0, 0.06662, 1.0, 0.4648, 0.0, 0.7398, 0.0, 0.7398, 1.0, 0.4648, 1.0, 0.8838, 0.0, 0.9321, 0.0, 0.9321, 1.0, 0.8838, 1.0, 0.05585, 0.0, 0.06662, 0.0, 0.06662, 1.0, 0.05585, 1.0, 0.0, 0.0, 0.05585, 0.0, 0.05585, 1.0, 0.0, 1.0, 0.7398, 0.0, 0.8355, 0.0, 0.8355, 1.0, 0.7398, 1.0, 0.8355, 0.0, 0.8838, 0.0, 0.8838, 1.0, 0.8355, 1.0, 0.1904, 0.0, 0.4648, 0.0, 0.4648, 1.0, 0.1904, 1.0])
me_plane.materials.append(mat_material_003)
me_plane.update()
me_plane_001 = bpy.data.meshes.new('Plane.001')
me_plane_001.from_pydata([(-0.7098, -1.017, -0.004105), (0.5366, -1.006, -1.098e-07), (-0.3486, 1.0, 0.0), (0.3369, 0.9944, 0.001653), (-0.2005, 0.8215, 0.0002064), (-0.4977, -0.8378, -0.003238), (0.341, -0.8302, -0.0003519), (0.1763, 0.8184, 0.0009442), (-0.2014, 0.8214, 0.01917), (-0.4985, -0.8379, 0.01573), (0.3401, -0.8304, 0.01861), (0.1755, 0.8183, 0.01991)], [], [(5, 6, 10, 9), (5, 4, 2, 0), (6, 5, 0, 1), (7, 6, 1, 3), (4, 7, 3, 2), (9, 10, 11, 8), (6, 7, 11, 10), (4, 5, 9, 8), (7, 4, 8, 11)])
me_plane_001.polygons.foreach_set('material_index', [0, 0, 0, 0, 0, 1, 0, 0, 0])
_uv = me_plane_001.uv_layers.new(name='UVMap')
_uv.uv.foreach_set('vector', [0.1546, 0.08815, 0.8461, 0.08839, 0.8461, 0.08839, 0.1546, 0.08815, 0.1546, 0.08815, 0.237, 0.9119, 0.0, 1.0, 0.0, 0.0, 0.8461, 0.08839, 0.1546, 0.08815, 0.0, 0.0, 1.0, 0.0, 0.7636, 0.9116, 0.8461, 0.08839, 1.0, 0.0, 1.0, 1.0, 0.237, 0.9119, 0.7636, 0.9116, 1.0, 1.0, 0.0, 1.0, 0.1546, 0.08815, 0.8461, 0.08839, 0.7636, 0.9116, 0.237, 0.9119, 0.8461, 0.08839, 0.7636, 0.9116, 0.7636, 0.9116, 0.8461, 0.08839, 0.237, 0.9119, 0.1546, 0.08815, 0.1546, 0.08815, 0.237, 0.9119, 0.7636, 0.9116, 0.237, 0.9119, 0.237, 0.9119, 0.7636, 0.9116])
me_plane_001.materials.append(mat_material_001)
me_plane_001.materials.append(mat_material_008)
me_plane_001.update()
me_plane_002 = bpy.data.meshes.new('Plane.002')
me_plane_002.from_pydata([(-0.4387, -0.02541, -0.261), (0.4604, -0.02093, -0.185), (-0.555, 0.2134, -0.6991), (0.741, 0.2065, -0.4958), (0.0834, -0.1547, -0.1763), (0.881, 0.4438, -0.8443), (-0.5509, 0.2477, -0.2792), (0.7211, 0.1092, -0.2379), (0.08628, 0.9049, 0.01485), (0.7762, 0.257, -0.3224), (0.3561, 1.116, -0.3755), (-0.6188, 0.0185, -0.3807), (-0.3264, 0.6142, -0.7005), (-0.2195, -0.0859, -0.1901), (-0.4673, 0.8497, -0.0803), (-0.7912, 0.6028, -0.3659), (-0.4277, 0.4377, -0.693), (-0.6018, 0.5653, -0.1668), (-0.8921, 0.3486, -0.3778), (-0.3575, -0.05773, -0.2158), (0.3026, -0.0529, -0.219), (0.6892, 0.201, -0.6767), (0.3909, 0.7197, -0.05307), (0.6519, 0.7433, -0.349), (0.39, -0.044, -0.1939), (0.7417, 0.1863, -0.6011), (0.5913, 0.5481, -0.1039), (0.7505, 0.6171, -0.3459), (-0.6081, 0.1339, -0.3066), (0.5668, 0.1377, -0.1637), (0.002498, 0.4745, -0.01234), (-0.3864, 0.3964, -0.09006), (-0.5332, 0.267, -0.1441), (0.33, 0.3229, -0.07607), (0.4723, 0.2548, -0.1056), (-0.5427, 0.03883, -0.2555), (0.5136, 0.05839, -0.1743), (0.04261, 0.1551, -0.07673), (-0.3771, 0.1541, -0.09769), (-0.4813, 0.09538, -0.1542), (0.3992, 0.2004, -0.0424), (0.5622, 0.1475, -0.1092)], [], [(27, 9, 3, 25), (15, 10, 5, 12), (31, 30, 8, 14), (34, 29, 7, 26), (14, 8, 10, 15), (26, 7, 9, 27), (17, 14, 15, 18), (32, 31, 14, 17), (18, 15, 12, 16), (11, 18, 16, 2), (28, 32, 17, 6), (6, 17, 18, 11), (8, 22, 23, 10), (30, 33, 22, 8), (10, 23, 21, 5), (22, 26, 27, 23), (33, 34, 26, 22), (23, 27, 25, 21), (40, 41, 34, 33), (37, 40, 33, 30), (35, 39, 32, 28), (39, 38, 31, 32), (41, 36, 29, 34), (38, 37, 30, 31), (13, 4, 37, 38), (24, 1, 36, 41), (19, 13, 38, 39), (0, 19, 39, 35), (4, 20, 40, 37), (20, 24, 41, 40)])
_uv = me_plane_002.uv_layers.new(name='UVMap')
_uv.uv.foreach_set('vector', [0.8679, 0.7412, 1.0, 0.7412, 1.0, 1.0, 0.8679, 1.0, 0.207, 0.7653, 0.4716, 0.7412, 0.4716, 1.0, 0.2008, 1.0, 0.2008, 0.253, 0.4716, 0.253, 0.4716, 0.506, 0.2008, 0.506, 0.8679, 0.253, 1.0, 0.253, 1.0, 0.506, 0.8679, 0.506, 0.2008, 0.506, 0.4716, 0.506, 0.4716, 0.7412, 0.207, 0.7653, 0.8679, 0.506, 1.0, 0.506, 1.0, 0.7412, 0.8679, 0.7412, 0.1017, 0.506, 0.2008, 0.506, 0.207, 0.7653, 0.1101, 0.7741, 0.1017, 0.253, 0.2008, 0.253, 0.2008, 0.506, 0.1017, 0.506, 0.1101, 0.7741, 0.207, 0.7653, 0.2008, 1.0, 0.1017, 1.0, 0.01071, 0.7832, 0.1101, 0.7741, 0.1017, 1.0, 0.0, 1.0, 0.0, 0.253, 0.1017, 0.253, 0.1017, 0.506, 0.0, 0.506, 0.0, 0.506, 0.1017, 0.506, 0.1101, 0.7741, 0.01071, 0.7832, 0.4716, 0.506, 0.7357, 0.506, 0.7357, 0.7412, 0.4716, 0.7412, 0.4716, 0.253, 0.7357, 0.253, 0.7357, 0.506, 0.4716, 0.506, 0.4716, 0.7412, 0.7357, 0.7412, 0.7357, 1.0, 0.4716, 1.0, 0.7357, 0.506, 0.8679, 0.506, 0.8679, 0.7412, 0.7357, 0.7412, 0.7357, 0.253, 0.8679, 0.253, 0.8679, 0.506, 0.7357, 0.506, 0.7357, 0.7412, 0.8679, 0.7412, 0.8679, 1.0, 0.7357, 1.0, 0.7357, 0.1265, 0.8679, 0.1265, 0.8679, 0.253, 0.7357, 0.253, 0.4716, 0.1265, 0.7357, 0.1265, 0.7357, 0.253, 0.4716, 0.253, 0.0, 0.1265, 0.1017, 0.1265, 0.1017, 0.253, 0.0, 0.253, 0.1017, 0.1265, 0.2008, 0.1265, 0.2008, 0.253, 0.1017, 0.253, 0.8679, 0.1265, 1.0, 0.1265, 1.0, 0.253, 0.8679, 0.253, 0.2008, 0.1265, 0.4716, 0.1265, 0.4716, 0.253, 0.2008, 0.253, 0.2008, 0.0, 0.4716, 0.0, 0.4716, 0.1265, 0.2008, 0.1265, 0.8679, -2.823e-06, 1.0, 0.0, 1.0, 0.1265, 0.8679, 0.1265, 0.1017, 0.0, 0.2008, 0.0, 0.2008, 0.1265, 0.1017, 0.1265, 0.0, 0.0, 0.1017, 0.0, 0.1017, 0.1265, 0.0, 0.1265, 0.4716, 0.0, 0.7357, -5.645e-06, 0.7357, 0.1265, 0.4716, 0.1265, 0.7357, -5.645e-06, 0.8679, -2.823e-06, 0.8679, 0.1265, 0.7357, 0.1265])
me_plane_002.materials.append(mat_material_004)
me_plane_002.update()
me_cone = bpy.data.meshes.new('Cone')
me_cone.from_pydata([(2.547, -0.9245, 1.729), (2.551, -0.924, 1.729), (2.554, -0.9223, 1.729), (2.558, -0.9195, 1.729), (2.561, -0.9157, 1.729), (2.563, -0.911, 1.728), (2.565, -0.9056, 1.728), (2.566, -0.8997, 1.728), (2.566, -0.8936, 1.727), (2.566, -0.8874, 1.727), (2.564, -0.8815, 1.727), (2.563, -0.876, 1.726), (2.56, -0.8712, 1.726), (2.557, -0.8672, 1.726), (2.553, -0.8642, 1.725), (2.55, -0.8623, 1.725), (2.546, -0.8616, 1.725), (2.542, -0.8621, 1.725), (2.538, -0.8638, 1.725), (2.535, -0.8666, 1.725), (2.532, -0.8705, 1.726), (2.529, -0.8752, 1.726), (2.527, -0.8806, 1.726), (2.526, -0.8865, 1.727), (2.526, -0.8926, 1.727), (2.527, -0.8987, 1.727), (2.528, -0.9047, 1.728), (2.53, -0.9101, 1.728), (2.532, -0.915, 1.728), (2.535, -0.919, 1.729), (2.539, -0.922, 1.729), (2.543, -0.9238, 1.729), (2.546, -0.8889, 1.678), (2.546, -0.8615, 1.724), (2.555, -0.9268, 2.495), (2.55, -0.8623, 1.724), (2.559, -0.9275, 2.495), (2.553, -0.8641, 1.725), (2.563, -0.9293, 2.495), (2.557, -0.8671, 1.725), (2.567, -0.9323, 2.495), (2.56, -0.8711, 1.725), (2.57, -0.9363, 2.495), (2.563, -0.8759, 1.725), (2.572, -0.9411, 2.496), (2.564, -0.8814, 1.726), (2.574, -0.9466, 2.496), (2.566, -0.8874, 1.726), (2.576, -0.9526, 2.496), (2.566, -0.8935, 1.727), (2.576, -0.9587, 2.497), (2.566, -0.8996, 1.727), (2.576, -0.9648, 2.497), (2.565, -0.9055, 1.727), (2.575, -0.9707, 2.498), (2.563, -0.9109, 1.728), (2.573, -0.9761, 2.498), (2.561, -0.9156, 1.728), (2.571, -0.9808, 2.498), (2.558, -0.9194, 1.728), (2.568, -0.9846, 2.498), (2.554, -0.9223, 1.728), (2.564, -0.9875, 2.499), (2.551, -0.924, 1.728), (2.56, -0.9892, 2.499), (2.547, -0.9245, 1.728), (2.556, -0.9897, 2.499), (2.543, -0.9238, 1.728), (2.549, -0.9889, 2.499), (2.539, -0.9219, 1.728), (2.545, -0.987, 2.498), (2.535, -0.9189, 1.728), (2.542, -0.984, 2.498), (2.532, -0.9149, 1.728), (2.539, -0.98, 2.498), (2.53, -0.9101, 1.727), (2.536, -0.9752, 2.498), (2.528, -0.9046, 1.727), (2.534, -0.9697, 2.497), (2.527, -0.8987, 1.727), (2.533, -0.9638, 2.497), (2.526, -0.8925, 1.726), (2.532, -0.9576, 2.496), (2.526, -0.8864, 1.726), (2.533, -0.9515, 2.496), (2.527, -0.8805, 1.725), (2.534, -0.9456, 2.496), (2.529, -0.8751, 1.725), (2.535, -0.9402, 2.495), (2.532, -0.8704, 1.725), (2.538, -0.9355, 2.495), (2.535, -0.8666, 1.725), (2.541, -0.9317, 2.495), (2.538, -0.8638, 1.724), (2.544, -0.9289, 2.495), (2.542, -0.8621, 1.724), (2.548, -0.9272, 2.495), (2.554, -0.9164, 2.372), (2.558, -0.9171, 2.372), (2.562, -0.919, 2.373), (2.566, -0.922, 2.373), (2.569, -0.926, 2.373), (2.571, -0.9308, 2.373), (2.573, -0.9363, 2.374), (2.575, -0.9422, 2.374), (2.575, -0.9484, 2.375), (2.575, -0.9545, 2.375), (2.574, -0.9604, 2.375), (2.572, -0.9658, 2.376), (2.57, -0.9705, 2.376), (2.567, -0.9743, 2.376), (2.563, -0.9771, 2.376), (2.559, -0.9788, 2.376), (2.556, -0.9793, 2.376), (2.548, -0.9785, 2.376), (2.544, -0.9767, 2.376), (2.541, -0.9737, 2.376), (2.538, -0.9697, 2.376), (2.535, -0.9648, 2.375), (2.533, -0.9594, 2.375), (2.532, -0.9534, 2.375), (2.531, -0.9473, 2.374), (2.532, -0.9412, 2.374), (2.533, -0.9353, 2.373), (2.534, -0.9299, 2.373), (2.537, -0.9252, 2.373), (2.54, -0.9213, 2.373), (2.543, -0.9185, 2.372), (2.547, -0.9168, 2.372), (2.555, -1.044, 2.316), (2.554, -1.044, 2.318), (2.552, -1.045, 2.324), (2.55, -1.046, 2.335), (2.549, -1.047, 2.349), (2.548, -1.048, 2.366), (2.547, -1.05, 2.386), (2.547, -1.052, 2.408), (2.547, -1.054, 2.43), (2.547, -1.055, 2.452), (2.548, -1.057, 2.474), (2.549, -1.059, 2.493), (2.55, -1.061, 2.511), (2.552, -1.062, 2.525), (2.554, -1.063, 2.535), (2.555, -1.063, 2.542), (2.557, -1.063, 2.544), (2.559, -1.063, 2.542), (2.561, -1.063, 2.535), (2.562, -1.062, 2.525), (2.563, -1.061, 2.511), (2.564, -1.059, 2.493), (2.565, -1.058, 2.474), (2.565, -1.056, 2.452), (2.565, -1.054, 2.43), (2.565, -1.052, 2.408), (2.564, -1.05, 2.386), (2.563, -1.049, 2.367), (2.562, -1.047, 2.349), (2.561, -1.046, 2.335), (2.559, -1.045, 2.324), (2.557, -1.044, 2.318), (2.553, -0.8812, 2.419), (2.557, -1.069, 2.327), (2.557, -1.069, 2.328), (2.555, -1.07, 2.331), (2.556, -1.07, 2.343), (2.557, -1.071, 2.356), (2.557, -1.072, 2.373), (2.556, -1.073, 2.392), (2.557, -1.076, 2.411), (2.557, -1.078, 2.433), (2.559, -1.08, 2.455), (2.559, -1.082, 2.477), (2.557, -1.084, 2.495), (2.558, -1.084, 2.512), (2.558, -1.086, 2.524), (2.559, -1.087, 2.532), (2.558, -1.088, 2.536), (2.559, -1.089, 2.536), (2.559, -1.088, 2.543), (2.559, -1.088, 2.533), (2.559, -1.087, 2.524), (2.559, -1.085, 2.512), (2.559, -1.084, 2.495), (2.56, -1.082, 2.476), (2.56, -1.082, 2.456), (2.559, -1.081, 2.433), (2.557, -1.079, 2.412), (2.556, -1.077, 2.392), (2.558, -1.074, 2.374), (2.558, -1.073, 2.357), (2.558, -1.071, 2.342), (2.557, -1.069, 2.33), (2.555, -1.069, 2.328)], [], [(0, 32, 1), (1, 32, 2), (2, 32, 3), (3, 32, 4), (4, 32, 5), (5, 32, 6), (6, 32, 7), (7, 32, 8), (8, 32, 9), (9, 32, 10), (10, 32, 11), (11, 32, 12), (12, 32, 13), (13, 32, 14), (14, 32, 15), (15, 32, 16), (16, 32, 17), (17, 32, 18), (18, 32, 19), (19, 32, 20), (20, 32, 21), (21, 32, 22), (22, 32, 23), (23, 32, 24), (24, 32, 25), (25, 32, 26), (26, 32, 27), (27, 32, 28), (28, 32, 29), (29, 32, 30), (0, 1, 2, 3, 4, 5, 6, 7, 8, 9, 10, 11, 12, 13, 14, 15, 16, 17, 18, 19, 20, 21, 22, 23, 24, 25, 26, 27, 28, 29, 30, 31), (30, 32, 31), (31, 32, 0), (97, 34, 36, 98), (98, 36, 38, 99), (99, 38, 40, 100), (100, 40, 42, 101), (101, 42, 44, 102), (102, 44, 46, 103), (103, 46, 48, 104), (104, 48, 50, 105), (105, 50, 52, 106), (106, 52, 54, 107), (107, 54, 56, 108), (108, 56, 58, 109), (109, 58, 60, 110), (110, 60, 62, 111), (111, 62, 64, 112), (112, 64, 66, 113), (114, 68, 70, 115), (115, 70, 72, 116), (116, 72, 74, 117), (117, 74, 76, 118), (118, 76, 78, 119), (119, 78, 80, 120), (120, 80, 82, 121), (121, 82, 84, 122), (122, 84, 86, 123), (123, 86, 88, 124), (124, 88, 90, 125), (125, 90, 92, 126), (126, 92, 94, 127), (36, 34, 96, 94, 92, 90, 88, 86, 84, 82, 80, 78, 76, 74, 72, 70, 68, 66, 64, 62, 60, 58, 56, 54, 52, 50, 48, 46, 44, 42, 40, 38), (127, 94, 96, 128), (33, 35, 37, 39, 41, 43, 45, 47, 49, 51, 53, 55, 57, 59, 61, 63, 65, 67, 69, 71, 73, 75, 77, 79, 81, 83, 85, 87, 89, 91, 93, 95), (95, 128, 97, 33), (93, 127, 128, 95), (91, 126, 127, 93), (89, 125, 126, 91), (87, 124, 125, 89), (85, 123, 124, 87), (83, 122, 123, 85), (81, 121, 122, 83), (79, 120, 121, 81), (77, 119, 120, 79), (75, 118, 119, 77), (73, 117, 118, 75), (71, 116, 117, 73), (69, 115, 116, 71), (67, 114, 115, 69), (65, 113, 114, 67), (63, 112, 113, 65), (61, 111, 112, 63), (59, 110, 111, 61), (57, 109, 110, 59), (55, 108, 109, 57), (53, 107, 108, 55), (51, 106, 107, 53), (49, 105, 106, 51), (47, 104, 105, 49), (45, 103, 104, 47), (43, 102, 103, 45), (41, 101, 102, 43), (39, 100, 101, 41), (37, 99, 100, 39), (35, 98, 99, 37), (33, 97, 98, 35), (98, 97, 128, 127, 94, 96, 34, 36), (113, 112, 64, 66, 68, 70, 115, 114), (129, 161, 130), (130, 161, 131), (131, 161, 132), (132, 161, 133), (133, 161, 134), (134, 161, 135), (135, 161, 136), (136, 161, 137), (137, 161, 138), (138, 161, 139), (139, 161, 140), (140, 161, 141), (141, 161, 142), (142, 161, 143), (143, 161, 144), (144, 161, 145), (145, 161, 146), (146, 161, 147), (147, 161, 148), (148, 161, 149), (149, 161, 150), (150, 161, 151), (151, 161, 152), (152, 161, 153), (153, 161, 154), (154, 161, 155), (155, 161, 156), (156, 161, 157), (157, 161, 158), (158, 161, 159), (153, 154, 187, 186), (159, 161, 160), (160, 161, 129), (162, 163, 164, 165, 166, 167, 168, 169, 170, 171, 172, 173, 174, 175, 176, 177, 178, 179, 180, 181, 182, 183, 184, 185, 186, 187, 188, 189, 190, 191, 192, 193), (133, 134, 167, 166), (160, 129, 162, 193), (140, 141, 174, 173), (147, 148, 181, 180), (154, 155, 188, 187), (134, 135, 168, 167), (141, 142, 175, 174), (148, 149, 182, 181), (155, 156, 189, 188), (135, 136, 169, 168), (129, 130, 163, 162), (142, 143, 176, 175), (149, 150, 183, 182), (156, 157, 190, 189), (136, 137, 170, 169), (143, 144, 177, 176), (150, 151, 184, 183), (130, 131, 164, 163), (157, 158, 191, 190), (137, 138, 171, 170), (144, 145, 178, 177), (151, 152, 185, 184), (131, 132, 165, 164), (158, 159, 192, 191), (138, 139, 172, 171), (145, 146, 179, 178), (152, 153, 186, 185), (132, 133, 166, 165), (159, 160, 193, 192), (139, 140, 173, 172), (146, 147, 180, 179)])
me_cone.polygons.foreach_set('material_index', [0, 0, 0, 0, 0, 0, 0, 0, 0, 0, 0, 0, 0, 0, 0, 0, 0, 0, 0, 0, 0, 0, 0, 0, 0, 0, 0, 0, 0, 0, 0, 0, 0, 1, 1, 1, 1, 1, 1, 1, 1, 1, 1, 1, 1, 1, 1, 1, 1, 1, 1, 1, 1, 1, 1, 1, 1, 1, 1, 1, 1, 1, 1, 1, 1, 1, 1, 1, 1, 1, 1, 1, 1, 1, 1, 1, 1, 1, 1, 1, 1, 1, 1, 1, 1, 1, 1, 1, 1, 1, 1, 1, 1, 1, 1, 1, 1, 1, 1, 2, 2, 2, 2, 2, 2, 2, 2, 2, 2, 2, 2, 2, 2, 2, 2, 2, 2, 2, 2, 2, 2, 2, 2, 2, 2, 2, 2, 2, 2, 2, 2, 2, 2, 2, 2, 2, 2, 2, 2, 2, 2, 2, 2, 2, 2, 2, 2, 2, 2, 2, 2, 2, 2, 2, 2, 2, 2, 2, 2, 2, 2, 2, 2, 2])
_uv = me_cone.uv_layers.new(name='UVMap')
_uv.uv.foreach_set('vector', [0.25, 0.49, 0.25, 0.25, 0.2968, 0.4854, 0.2968, 0.4854, 0.25, 0.25, 0.3418, 0.4717, 0.3418, 0.4717, 0.25, 0.25, 0.3833, 0.4496, 0.3833, 0.4496, 0.25, 0.25, 0.4197, 0.4197, 0.4197, 0.4197, 0.25, 0.25, 0.4496, 0.3833, 0.4496, 0.3833, 0.25, 0.25, 0.4717, 0.3418, 0.4717, 0.3418, 0.25, 0.25, 0.4854, 0.2968, 0.4854, 0.2968, 0.25, 0.25, 0.49, 0.25, 0.49, 0.25, 0.25, 0.25, 0.4854, 0.2032, 0.4854, 0.2032, 0.25, 0.25, 0.4717, 0.1582, 0.4717, 0.1582, 0.25, 0.25, 0.4496, 0.1167, 0.4496, 0.1167, 0.25, 0.25, 0.4197, 0.08029, 0.4197, 0.08029, 0.25, 0.25, 0.3833, 0.05045, 0.3833, 0.05045, 0.25, 0.25, 0.3418, 0.02827, 0.3418, 0.02827, 0.25, 0.25, 0.2968, 0.01461, 0.2968, 0.01461, 0.25, 0.25, 0.25, 0.01, 0.25, 0.01, 0.25, 0.25, 0.2032, 0.01461, 0.2032, 0.01461, 0.25, 0.25, 0.1582, 0.02827, 0.1582, 0.02827, 0.25, 0.25, 0.1167, 0.05045, 0.1167, 0.05045, 0.25, 0.25, 0.08029, 0.08029, 0.08029, 0.08029, 0.25, 0.25, 0.05045, 0.1167, 0.05045, 0.1167, 0.25, 0.25, 0.02827, 0.1582, 0.02827, 0.1582, 0.25, 0.25, 0.01461, 0.2032, 0.01461, 0.2032, 0.25, 0.25, 0.01, 0.25, 0.01, 0.25, 0.25, 0.25, 0.01461, 0.2968, 0.01461, 0.2968, 0.25, 0.25, 0.02827, 0.3418, 0.02827, 0.3418, 0.25, 0.25, 0.05045, 0.3833, 0.05045, 0.3833, 0.25, 0.25, 0.08029, 0.4197, 0.08029, 0.4197, 0.25, 0.25, 0.1167, 0.4496, 0.1167, 0.4496, 0.25, 0.25, 0.1582, 0.4717, 0.75, 0.49, 0.7968, 0.4854, 0.8418, 0.4717, 0.8833, 0.4496, 0.9197, 0.4197, 0.9496, 0.3833, 0.9717, 0.3418, 0.9854, 0.2968, 0.99, 0.25, 0.9854, 0.2032, 0.9717, 0.1582, 0.9496, 0.1167, 0.9197, 0.08029, 0.8833, 0.05045, 0.8418, 0.02827, 0.7968, 0.01461, 0.75, 0.01, 0.7032, 0.01461, 0.6582, 0.02827, 0.6167, 0.05045, 0.5803, 0.08029, 0.5504, 0.1167, 0.5283, 0.1582, 0.5146, 0.2032, 0.51, 0.25, 0.5146, 0.2968, 0.5283, 0.3418, 0.5504, 0.3833, 0.5803, 0.4197, 0.6167, 0.4496, 0.6582, 0.4717, 0.7032, 0.4854, 0.1582, 0.4717, 0.25, 0.25, 0.2032, 0.4854, 0.2032, 0.4854, 0.25, 0.25, 0.25, 0.49, 1.0, 0.9206, 1.0, 1.0, 0.9688, 1.0, 0.9688, 0.9206, 0.9688, 0.9206, 0.9688, 1.0, 0.9375, 1.0, 0.9375, 0.9206, 0.9375, 0.9206, 0.9375, 1.0, 0.9062, 1.0, 0.9062, 0.9206, 0.9062, 0.9206, 0.9062, 1.0, 0.875, 1.0, 0.875, 0.9206, 0.875, 0.9206, 0.875, 1.0, 0.8438, 1.0, 0.8438, 0.9206, 0.8438, 0.9206, 0.8438, 1.0, 0.8125, 1.0, 0.8125, 0.9206, 0.8125, 0.9206, 0.8125, 1.0, 0.7812, 1.0, 0.7812, 0.9206, 0.7812, 0.9206, 0.7812, 1.0, 0.75, 1.0, 0.75, 0.9206, 0.75, 0.9206, 0.75, 1.0, 0.7188, 1.0, 0.7188, 0.9206, 0.7188, 0.9206, 0.7188, 1.0, 0.6875, 1.0, 0.6875, 0.9206, 0.6875, 0.9206, 0.6875, 1.0, 0.6562, 1.0, 0.6562, 0.9206, 0.6562, 0.9206, 0.6562, 1.0, 0.625, 1.0, 0.625, 0.9206, 0.625, 0.9206, 0.625, 1.0, 0.5938, 1.0, 0.5938, 0.9206, 0.5938, 0.9206, 0.5938, 1.0, 0.5625, 1.0, 0.5625, 0.9206, 0.5625, 0.9206, 0.5625, 1.0, 0.5312, 1.0, 0.5312, 0.9206, 0.5312, 0.9206, 0.5312, 1.0, 0.5, 1.0, 0.5, 0.9206, 0.4688, 0.9206, 0.2032, 0.01461, 0.1582, 0.02827, 0.4375, 0.9206, 0.4375, 0.9206, 0.4375, 1.0, 0.4062, 1.0, 0.4062, 0.9206, 0.4062, 0.9206, 0.4062, 1.0, 0.375, 1.0, 0.375, 0.9206, 0.375, 0.9206, 0.375, 1.0, 0.3438, 1.0, 0.3438, 0.9206, 0.3438, 0.9206, 0.3438, 1.0, 0.3125, 1.0, 0.3125, 0.9206, 0.3125, 0.9206, 0.3125, 1.0, 0.2812, 1.0, 0.2812, 0.9206, 0.2812, 0.9206, 0.2812, 1.0, 0.25, 1.0, 0.25, 0.9206, 0.25, 0.9206, 0.25, 1.0, 0.2188, 1.0, 0.2188, 0.9206, 0.2188, 0.9206, 0.2188, 1.0, 0.1875, 1.0, 0.1875, 0.9206, 0.1875, 0.9206, 0.1875, 1.0, 0.1562, 1.0, 0.1562, 0.9206, 0.1562, 0.9206, 0.1562, 1.0, 0.125, 1.0, 0.125, 0.9206, 0.125, 0.9206, 0.125, 1.0, 0.09375, 1.0, 0.09375, 0.9206, 0.09375, 0.9206, 0.09375, 1.0, 0.0625, 1.0, 0.0625, 0.9206, 0.2968, 0.4854, 0.25, 0.49, 0.2032, 0.4854, 0.1582, 0.4717, 0.1167, 0.4496, 0.08029, 0.4197, 0.05045, 0.3833, 0.02827, 0.3418, 0.01461, 0.2968, 0.01, 0.25, 0.01461, 0.2032, 0.02827, 0.1582, 0.05045, 0.1167, 0.08029, 0.08029, 0.1167, 0.05045, 0.1582, 0.02827, 0.2032, 0.01461, 0.25, 0.01, 0.2968, 0.01461, 0.3418, 0.02827, 0.3833, 0.05045, 0.4197, 0.08029, 0.4496, 0.1167, 0.4717, 0.1582, 0.4854, 0.2032, 0.49, 0.25, 0.4854, 0.2968, 0.4717, 0.3418, 0.4496, 0.3833, 0.4197, 0.4197, 0.3833, 0.4496, 0.3418, 0.4717, 0.0625, 0.9206, 0.0625, 1.0, 0.03125, 1.0, 0.03125, 0.9206, 0.75, 0.49, 0.7968, 0.4854, 0.8418, 0.4717, 0.8833, 0.4496, 0.9197, 0.4197, 0.9496, 0.3833, 0.9717, 0.3418, 0.9854, 0.2968, 0.99, 0.25, 0.9854, 0.2032, 0.9717, 0.1582, 0.9496, 0.1167, 0.9197, 0.08029, 0.8833, 0.05045, 0.8418, 0.02827, 0.7968, 0.01461, 0.75, 0.01, 0.7032, 0.01461, 0.6582, 0.02827, 0.6167, 0.05045, 0.5803, 0.08029, 0.5504, 0.1167, 0.5283, 0.1582, 0.5146, 0.2032, 0.51, 0.25, 0.5146, 0.2968, 0.5283, 0.3418, 0.5504, 0.3833, 0.5803, 0.4197, 0.6167, 0.4496, 0.6582, 0.4717, 0.7032, 0.4854, 0.03125, 0.5, 0.03125, 0.9206, 0.0, 0.9206, 0.0, 0.5, 0.0625, 0.5, 0.0625, 0.9206, 0.03125, 0.9206, 0.03125, 0.5, 0.09375, 0.5, 0.09375, 0.9206, 0.0625, 0.9206, 0.0625, 0.5, 0.125, 0.5, 0.125, 0.9206, 0.09375, 0.9206, 0.09375, 0.5, 0.1562, 0.5, 0.1562, 0.9206, 0.125, 0.9206, 0.125, 0.5, 0.1875, 0.5, 0.1875, 0.9206, 0.1562, 0.9206, 0.1562, 0.5, 0.2188, 0.5, 0.2188, 0.9206, 0.1875, 0.9206, 0.1875, 0.5, 0.25, 0.5, 0.25, 0.9206, 0.2188, 0.9206, 0.2188, 0.5, 0.2812, 0.5, 0.2812, 0.9206, 0.25, 0.9206, 0.25, 0.5, 0.3125, 0.5, 0.3125, 0.9206, 0.2812, 0.9206, 0.2812, 0.5, 0.3438, 0.5, 0.3438, 0.9206, 0.3125, 0.9206, 0.3125, 0.5, 0.375, 0.5, 0.375, 0.9206, 0.3438, 0.9206, 0.3438, 0.5, 0.4062, 0.5, 0.4062, 0.9206, 0.375, 0.9206, 0.375, 0.5, 0.4375, 0.5, 0.4375, 0.9206, 0.4062, 0.9206, 0.4062, 0.5, 0.4688, 0.5, 0.4688, 0.9206, 0.4375, 0.9206, 0.4375, 0.5, 0.5, 0.5, 0.5, 0.9206, 0.4688, 0.9206, 0.4688, 0.5, 0.5312, 0.5, 0.5312, 0.9206, 0.5, 0.9206, 0.5, 0.5, 0.5625, 0.5, 0.5625, 0.9206, 0.5312, 0.9206, 0.5312, 0.5, 0.5938, 0.5, 0.5938, 0.9206, 0.5625, 0.9206, 0.5625, 0.5, 0.625, 0.5, 0.625, 0.9206, 0.5938, 0.9206, 0.5938, 0.5, 0.6562, 0.5, 0.6562, 0.9206, 0.625, 0.9206, 0.625, 0.5, 0.6875, 0.5, 0.6875, 0.9206, 0.6562, 0.9206, 0.6562, 0.5, 0.7188, 0.5, 0.7188, 0.9206, 0.6875, 0.9206, 0.6875, 0.5, 0.75, 0.5, 0.75, 0.9206, 0.7188, 0.9206, 0.7188, 0.5, 0.7812, 0.5, 0.7812, 0.9206, 0.75, 0.9206, 0.75, 0.5, 0.8125, 0.5, 0.8125, 0.9206, 0.7812, 0.9206, 0.7812, 0.5, 0.8438, 0.5, 0.8438, 0.9206, 0.8125, 0.9206, 0.8125, 0.5, 0.875, 0.5, 0.875, 0.9206, 0.8438, 0.9206, 0.8438, 0.5, 0.9062, 0.5, 0.9062, 0.9206, 0.875, 0.9206, 0.875, 0.5, 0.9375, 0.5, 0.9375, 0.9206, 0.9062, 0.9206, 0.9062, 0.5, 0.9688, 0.5, 0.9688, 0.9206, 0.9375, 0.9206, 0.9375, 0.5, 1.0, 0.5, 1.0, 0.9206, 0.9688, 0.9206, 0.9688, 0.5, 0.9688, 0.9206, 1.0, 0.9206, 0.03125, 0.9206, 0.0625, 0.9206, 0.0625, 1.0, 0.2032, 0.4854, 0.25, 0.49, 0.9688, 1.0, 0.5, 0.9206, 0.5312, 0.9206, 0.5312, 1.0, 0.5, 1.0, 0.2032, 0.01461, 0.1582, 0.02827, 0.4375, 0.9206, 0.4688, 0.9206, 0.25, 0.49, 0.25, 0.25, 0.2968, 0.4854, 0.2968, 0.4854, 0.25, 0.25, 0.3418, 0.4717, 0.3418, 0.4717, 0.25, 0.25, 0.3833, 0.4496, 0.3833, 0.4496, 0.25, 0.25, 0.4197, 0.4197, 0.4197, 0.4197, 0.25, 0.25, 0.4496, 0.3833, 0.4496, 0.3833, 0.25, 0.25, 0.4717, 0.3418, 0.4717, 0.3418, 0.25, 0.25, 0.4854, 0.2968, 0.4854, 0.2968, 0.25, 0.25, 0.49, 0.25, 0.49, 0.25, 0.25, 0.25, 0.4854, 0.2032, 0.4854, 0.2032, 0.25, 0.25, 0.4717, 0.1582, 0.4717, 0.1582, 0.25, 0.25, 0.4496, 0.1167, 0.4496, 0.1167, 0.25, 0.25, 0.4197, 0.08029, 0.4197, 0.08029, 0.25, 0.25, 0.3833, 0.05045, 0.3833, 0.05045, 0.25, 0.25, 0.3418, 0.02827, 0.3418, 0.02827, 0.25, 0.25, 0.2968, 0.01461, 0.2968, 0.01461, 0.25, 0.25, 0.25, 0.01, 0.25, 0.01, 0.25, 0.25, 0.2032, 0.01461, 0.2032, 0.01461, 0.25, 0.25, 0.1582, 0.02827, 0.1582, 0.02827, 0.25, 0.25, 0.1167, 0.05045, 0.1167, 0.05045, 0.25, 0.25, 0.08029, 0.08029, 0.08029, 0.08029, 0.25, 0.25, 0.05045, 0.1167, 0.05045, 0.1167, 0.25, 0.25, 0.02827, 0.1582, 0.02827, 0.1582, 0.25, 0.25, 0.01461, 0.2032, 0.01461, 0.2032, 0.25, 0.25, 0.01, 0.25, 0.01, 0.25, 0.25, 0.25, 0.01461, 0.2968, 0.01461, 0.2968, 0.25, 0.25, 0.02827, 0.3418, 0.02827, 0.3418, 0.25, 0.25, 0.05045, 0.3833, 0.05045, 0.3833, 0.25, 0.25, 0.08029, 0.4197, 0.08029, 0.4197, 0.25, 0.25, 0.1167, 0.4496, 0.1167, 0.4496, 0.25, 0.25, 0.1582, 0.4717, 0.01, 0.25, 0.01461, 0.2968, 0.01461, 0.2968, 0.01, 0.25, 0.1582, 0.4717, 0.25, 0.25, 0.2032, 0.4854, 0.2032, 0.4854, 0.25, 0.25, 0.25, 0.49, 0.75, 0.49, 0.7968, 0.4854, 0.8418, 0.4717, 0.8833, 0.4496, 0.9197, 0.4197, 0.9496, 0.3833, 0.9717, 0.3418, 0.9854, 0.2968, 0.99, 0.25, 0.9854, 0.2032, 0.9717, 0.1582, 0.9496, 0.1167, 0.9197, 0.08029, 0.8833, 0.05045, 0.8418, 0.02827, 0.7968, 0.01461, 0.75, 0.01, 0.7032, 0.01461, 0.6582, 0.02827, 0.6167, 0.05045, 0.5803, 0.08029, 0.5504, 0.1167, 0.5283, 0.1582, 0.5146, 0.2032, 0.51, 0.25, 0.5146, 0.2968, 0.5283, 0.3418, 0.5504, 0.3833, 0.5803, 0.4197, 0.6167, 0.4496, 0.6582, 0.4717, 0.7032, 0.4854, 0.4197, 0.4197, 0.4496, 0.3833, 0.4496, 0.3833, 0.4197, 0.4197, 0.2032, 0.4854, 0.25, 0.49, 0.25, 0.49, 0.2032, 0.4854, 0.4496, 0.1167, 0.4197, 0.08029, 0.4197, 0.08029, 0.4496, 0.1167, 0.1582, 0.02827, 0.1167, 0.05045, 0.1167, 0.05045, 0.1582, 0.02827, 0.01461, 0.2968, 0.02827, 0.3418, 0.02827, 0.3418, 0.01461, 0.2968, 0.4496, 0.3833, 0.4717, 0.3418, 0.4717, 0.3418, 0.4496, 0.3833, 0.4197, 0.08029, 0.3833, 0.05045, 0.3833, 0.05045, 0.4197, 0.08029, 0.1167, 0.05045, 0.08029, 0.08029, 0.08029, 0.08029, 0.1167, 0.05045, 0.02827, 0.3418, 0.05045, 0.3833, 0.05045, 0.3833, 0.02827, 0.3418, 0.4717, 0.3418, 0.4854, 0.2968, 0.4854, 0.2968, 0.4717, 0.3418, 0.25, 0.49, 0.2968, 0.4854, 0.2968, 0.4854, 0.25, 0.49, 0.3833, 0.05045, 0.3418, 0.02827, 0.3418, 0.02827, 0.3833, 0.05045, 0.08029, 0.08029, 0.05045, 0.1167, 0.05045, 0.1167, 0.08029, 0.08029, 0.05045, 0.3833, 0.08029, 0.4197, 0.08029, 0.4197, 0.05045, 0.3833, 0.4854, 0.2968, 0.49, 0.25, 0.49, 0.25, 0.4854, 0.2968, 0.3418, 0.02827, 0.2968, 0.01461, 0.2968, 0.01461, 0.3418, 0.02827, 0.05045, 0.1167, 0.02827, 0.1582, 0.02827, 0.1582, 0.05045, 0.1167, 0.2968, 0.4854, 0.3418, 0.4717, 0.3418, 0.4717, 0.2968, 0.4854, 0.08029, 0.4197, 0.1167, 0.4496, 0.1167, 0.4496, 0.08029, 0.4197, 0.49, 0.25, 0.4854, 0.2032, 0.4854, 0.2032, 0.49, 0.25, 0.2968, 0.01461, 0.25, 0.01, 0.25, 0.01, 0.2968, 0.01461, 0.02827, 0.1582, 0.01461, 0.2032, 0.01461, 0.2032, 0.02827, 0.1582, 0.3418, 0.4717, 0.3833, 0.4496, 0.3833, 0.4496, 0.3418, 0.4717, 0.1167, 0.4496, 0.1582, 0.4717, 0.1582, 0.4717, 0.1167, 0.4496, 0.4854, 0.2032, 0.4717, 0.1582, 0.4717, 0.1582, 0.4854, 0.2032, 0.25, 0.01, 0.2032, 0.01461, 0.2032, 0.01461, 0.25, 0.01, 0.01461, 0.2032, 0.01, 0.25, 0.01, 0.25, 0.01461, 0.2032, 0.3833, 0.4496, 0.4197, 0.4197, 0.4197, 0.4197, 0.3833, 0.4496, 0.1582, 0.4717, 0.2032, 0.4854, 0.2032, 0.4854, 0.1582, 0.4717, 0.4717, 0.1582, 0.4496, 0.1167, 0.4496, 0.1167, 0.4717, 0.1582, 0.2032, 0.01461, 0.1582, 0.02827, 0.1582, 0.02827, 0.2032, 0.01461])
me_cone.materials.append(mat_material_007)
me_cone.materials.append(mat_material_006)
me_cone.materials.append(mat_material_005)
me_cone.update()

# ---- curves / text
cu_beziercurve = bpy.data.curves.new('BezierCurve', 'CURVE')
cu_beziercurve.dimensions = '3D'
_sp = cu_beziercurve.splines.new('BEZIER'); _sp.bezier_points.add(1)
_sp.bezier_points.foreach_set('co', [-1.035, 0.09841, 0.06483, 1.0, 0.0, 0.0])
_sp.bezier_points.foreach_set('handle_left', [-2.832, 0.1818, 0.1735, 0.0, 0.0, 0.0])
_sp.bezier_points.foreach_set('handle_right', [-0.6712, 0.08154, 0.04286, 2.0, 0.0, 0.0])
for _p, _l, _r in zip(_sp.bezier_points, ['ALIGNED', 'ALIGNED'], ['ALIGNED', 'ALIGNED']): _p.handle_left_type = _l; _p.handle_right_type = _r
_sp.order_u = 0
_sp.order_v = 0
cu_beziercurve.materials.append(mat_material_009)
cu_beziercurve.use_path = True
cu_beziercurve.extrude = 0.03
cu_beziercurve.fill_mode = 'FULL'
cu_beziercurve_001 = bpy.data.curves.new('BezierCurve.001', 'CURVE')
cu_beziercurve_001.dimensions = '3D'
_sp = cu_beziercurve_001.splines.new('BEZIER'); _sp.bezier_points.add(1)
_sp.bezier_points.foreach_set('co', [-1.018, 0.04827, 0.0608, 0.9991, 0.07272, 0.01903])
_sp.bezier_points.foreach_set('handle_left', [-1.605, -0.2291, 0.3414, -0.0009027, 0.07272, 0.01903])
_sp.bezier_points.foreach_set('handle_right', [-0.6713, 0.2121, -0.105, 1.999, 0.07272, 0.01903])
for _p, _l, _r in zip(_sp.bezier_points, ['ALIGNED', 'ALIGNED'], ['ALIGNED', 'ALIGNED']): _p.handle_left_type = _l; _p.handle_right_type = _r
_sp.order_u = 0
_sp.order_v = 0
cu_beziercurve_001.materials.append(mat_material_009)
cu_beziercurve_001.use_path = True
cu_beziercurve_001.extrude = 0.03
cu_beziercurve_001.fill_mode = 'FULL'

# ---- objects
ob_light = bpy.data.objects.new('Light', light_light)
ob_camera = bpy.data.objects.new('Camera', cam_camera)
ob_cube = bpy.data.objects.new('Cube', me_cube_006)
ob_plane = bpy.data.objects.new('Plane', me_plane)
ob_plane_001 = bpy.data.objects.new('Plane.001', me_plane_001)
ob_plane_002 = bpy.data.objects.new('Plane.002', me_plane_002)
ob_cone = bpy.data.objects.new('Cone', me_cone)
ob_beziercurve = bpy.data.objects.new('BezierCurve', cu_beziercurve)
ob_beziercurve_001 = bpy.data.objects.new('BezierCurve.001', cu_beziercurve_001)

# ---- transforms, parenting, visibility, modifiers, constraints
ob_light.location = (4.076, 0.9004, 6.291)
ob_light.rotation_euler = (0.6503, 0.05522, 1.866)
ob_light.lock_rotations_4d = False
ob_light.empty_display_type = 'ARROWS'
ob_light.color = (0.0, 0.0, 0.0, 0.0)
ob_light.lineart.crease_threshold = 0.0
ob_camera.location = (7.359, -7.031, 5.346)
ob_camera.rotation_euler = (1.109, 0.0, 0.8149)
ob_camera.lock_rotations_4d = False
ob_camera.empty_display_type = 'ARROWS'
ob_camera.color = (0.0, 0.0, 0.0, 0.0)
ob_camera.display_type = 'WIRE'
ob_camera.lineart.crease_threshold = 0.0
ob_cube.location = (0.0, 0.0, 0.0)
_m = ob_cube.modifiers.new('Mirror', 'MIRROR')
_m.use_clip = True
_m = ob_cube.modifiers.new('Subdivision', 'SUBSURF')
ob_plane.location = (2.0, -1.0, 2.0)
ob_plane.rotation_euler = (1.553, -0.0, 0.0)
ob_plane.scale = (0.6607, 0.4589, 0.9999)
_m = ob_plane.modifiers.new('Subdivision', 'SUBSURF')
_m = ob_plane.modifiers.new('Solidify', 'SOLIDIFY')
_m.thickness = -0.01
ob_plane_001.location = (0.001371, -1.513, 2.0)
ob_plane_001.rotation_euler = (1.451, 0.004906, -0.01038)
ob_plane_001.scale = (0.255, 0.3934, 1.0)
_m = ob_plane_001.modifiers.new('Solidify', 'SOLIDIFY')
_m.thickness = -0.01
ob_plane_002.location = (-0.0151, -1.229, 3.925)
ob_plane_002.scale = (0.2939, 0.4541, 0.815)
_m = ob_plane_002.modifiers.new('Subdivision', 'SUBSURF')
_m = ob_plane_002.modifiers.new('Solidify', 'SOLIDIFY')
_m.thickness = -0.05
ob_cone.location = (-3.588, 0.2234, 0.5808)
ob_cone.rotation_euler = (0.3355, -0.003854, -0.04427)
ob_cone.scale = (1.127, 1.137, 1.202)
ob_beziercurve.location = (-0.07113, -1.254, 3.688)
ob_beziercurve.scale = (0.03737, 0.1275, 0.1275)
ob_beziercurve_001.location = (0.09517, -1.261, 3.688)
ob_beziercurve_001.rotation_euler = (0.02052, -0.1797, 0.06358)
ob_beziercurve_001.scale = (0.03737, 0.1275, 0.1275)

# ---- collection membership
col_collection.objects.link(ob_light)
col_collection.objects.link(ob_camera)
col_collection.objects.link(ob_cube)
col_collection.objects.link(ob_plane)
col_collection.objects.link(ob_plane_001)
col_collection.objects.link(ob_plane_002)
col_collection.objects.link(ob_cone)
col_collection.objects.link(ob_beziercurve)
col_collection.objects.link(ob_beziercurve_001)

# ---- scene / render settings (as saved in the file)
scene.camera = ob_camera
scene.frame_start = 1; scene.frame_end = 250; scene.frame_set(1)
scene.render.engine = 'BLENDER_EEVEE_NEXT'
scene.cycles.sampling_pattern = 'TABULATED_SOBOL'
scene.view_settings.view_transform = 'Filmic'
bpy.context.view_layer.update()

